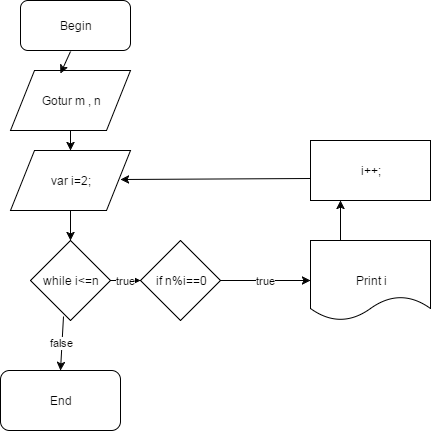

The diagram above was exported from draw.io. Its source (the exported page's mxGraphModel, read from the mxfile embedded in the PNG):
<mxGraphModel dx="872" dy="433" grid="1" gridSize="10" guides="1" tooltips="1" connect="1" arrows="1" fold="1" page="1" pageScale="1" pageWidth="826" pageHeight="1169" background="#ffffff" math="0" shadow="0">
  <root>
    <mxCell id="0" />
    <mxCell id="1" parent="0" />
    <mxCell id="2" value="Begin" style="rounded=1;whiteSpace=wrap;html=1;" vertex="1" parent="1">
      <mxGeometry x="270" y="20" width="110" height="50" as="geometry" />
    </mxCell>
    <mxCell id="4" value="Gotur m , n" style="shape=parallelogram;whiteSpace=wrap;html=1;" vertex="1" parent="1">
      <mxGeometry x="260" y="90" width="120" height="60" as="geometry" />
    </mxCell>
    <mxCell id="5" value="" style="endArrow=classic;html=1;entryX=0.417;entryY=0.05;entryPerimeter=0;exitX=0.45;exitY=1.017;exitPerimeter=0;" edge="1" parent="1" source="2" target="4">
      <mxGeometry width="50" height="50" relative="1" as="geometry">
        <mxPoint x="240" y="140" as="sourcePoint" />
        <mxPoint x="290" y="90" as="targetPoint" />
      </mxGeometry>
    </mxCell>
    <mxCell id="6" value="var i=2;" style="shape=parallelogram;whiteSpace=wrap;html=1;" vertex="1" parent="1">
      <mxGeometry x="260" y="170" width="120" height="60" as="geometry" />
    </mxCell>
    <mxCell id="7" value="" style="endArrow=classic;html=1;entryX=0.5;entryY=0;exitX=0.5;exitY=1;" edge="1" parent="1" source="4" target="6">
      <mxGeometry width="50" height="50" relative="1" as="geometry">
        <mxPoint x="330" y="180" as="sourcePoint" />
        <mxPoint x="326" y="222" as="targetPoint" />
      </mxGeometry>
    </mxCell>
    <mxCell id="8" value="while i&amp;lt;=n" style="rhombus;whiteSpace=wrap;html=1;" vertex="1" parent="1">
      <mxGeometry x="280" y="260" width="80" height="80" as="geometry" />
    </mxCell>
    <mxCell id="9" value="" style="endArrow=classic;html=1;exitX=0.5;exitY=1;entryX=0.5;entryY=0;" edge="1" parent="1" source="6" target="8">
      <mxGeometry width="50" height="50" relative="1" as="geometry">
        <mxPoint x="320" y="280" as="sourcePoint" />
        <mxPoint x="330" y="240" as="targetPoint" />
        <Array as="points" />
      </mxGeometry>
    </mxCell>
    <mxCell id="11" value="true" style="endArrow=classic;html=1;exitX=1;exitY=0.5;" edge="1" parent="1" source="8" target="12">
      <mxGeometry width="50" height="50" relative="1" as="geometry">
        <mxPoint x="370" y="330" as="sourcePoint" />
        <mxPoint x="430" y="300" as="targetPoint" />
      </mxGeometry>
    </mxCell>
    <mxCell id="12" value="if n%i==0" style="rhombus;whiteSpace=wrap;html=1;" vertex="1" parent="1">
      <mxGeometry x="390" y="260" width="80" height="80" as="geometry" />
    </mxCell>
    <mxCell id="13" value="true" style="endArrow=classic;html=1;entryX=0;entryY=0.5;exitX=1;exitY=0.5;" edge="1" parent="1" source="12" target="14">
      <mxGeometry width="50" height="50" relative="1" as="geometry">
        <mxPoint x="470" y="310" as="sourcePoint" />
        <mxPoint x="520" y="260" as="targetPoint" />
      </mxGeometry>
    </mxCell>
    <mxCell id="14" value="Print i" style="shape=document;whiteSpace=wrap;html=1;" vertex="1" parent="1">
      <mxGeometry x="560" y="260" width="120" height="80" as="geometry" />
    </mxCell>
    <mxCell id="15" value="i++;" style="whiteSpace=wrap;html=1;" vertex="1" parent="1">
      <mxGeometry x="560" y="160" width="120" height="60" as="geometry" />
    </mxCell>
    <mxCell id="16" value="" style="endArrow=classic;html=1;entryX=0.25;entryY=1;" edge="1" parent="1" target="15">
      <mxGeometry width="50" height="50" relative="1" as="geometry">
        <mxPoint x="590" y="260" as="sourcePoint" />
        <mxPoint x="645" y="220" as="targetPoint" />
      </mxGeometry>
    </mxCell>
    <mxCell id="17" value="" style="endArrow=classic;html=1;exitX=0;exitY=0.633;exitPerimeter=0;entryX=0.917;entryY=0.483;entryPerimeter=0;" edge="1" parent="1" source="15" target="6">
      <mxGeometry width="50" height="50" relative="1" as="geometry">
        <mxPoint x="440" y="200" as="sourcePoint" />
        <mxPoint x="490" y="150" as="targetPoint" />
      </mxGeometry>
    </mxCell>
    <mxCell id="18" value="false" style="endArrow=classic;html=1;exitX=0.413;exitY=0.95;exitPerimeter=0;" edge="1" parent="1" source="8">
      <mxGeometry width="50" height="50" relative="1" as="geometry">
        <mxPoint x="260" y="410" as="sourcePoint" />
        <mxPoint x="310" y="390" as="targetPoint" />
      </mxGeometry>
    </mxCell>
    <mxCell id="19" value="End" style="rounded=1;whiteSpace=wrap;html=1;" vertex="1" parent="1">
      <mxGeometry x="250" y="390" width="120" height="60" as="geometry" />
    </mxCell>
  </root>
</mxGraphModel>